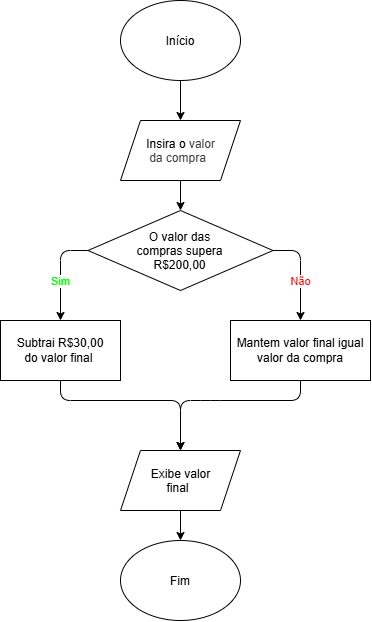

The diagram above was exported from draw.io. Its source (the exported page's mxGraphModel, read from the mxfile embedded in the PNG):
<mxGraphModel dx="1278" dy="878" grid="1" gridSize="10" guides="1" tooltips="1" connect="1" arrows="1" fold="1" page="1" pageScale="1" pageWidth="850" pageHeight="1100" math="0" shadow="0">
  <root>
    <mxCell id="0" />
    <mxCell id="1" parent="0" />
    <mxCell id="cuj9hFgbM9x7naTIr7jc-3" edge="1" parent="1" source="cuj9hFgbM9x7naTIr7jc-1" style="edgeStyle=none;html=1;entryX=0.5;entryY=0;entryDx=0;entryDy=0;" target="cuj9hFgbM9x7naTIr7jc-8" value="">
      <mxGeometry relative="1" as="geometry">
        <mxPoint x="420" y="310" as="targetPoint" />
      </mxGeometry>
    </mxCell>
    <mxCell id="cuj9hFgbM9x7naTIr7jc-1" parent="1" style="shape=parallelogram;perimeter=parallelogramPerimeter;whiteSpace=wrap;html=1;shapeInside=1;fixedSize=1;" value="Insira o&amp;nbsp;&lt;span style=&quot;color: rgb(63, 63, 63); text-decoration-line: inherit; background-color: transparent;&quot;&gt;valor&amp;nbsp;&lt;/span&gt;&lt;div&gt;&lt;span style=&quot;color: rgb(63, 63, 63); text-decoration-line: inherit; background-color: transparent;&quot;&gt;da compra&lt;/span&gt;&lt;/div&gt;" vertex="1">
      <mxGeometry height="60" width="120" x="360" y="210" as="geometry" />
    </mxCell>
    <mxCell id="cuj9hFgbM9x7naTIr7jc-10" edge="1" parent="1" source="cuj9hFgbM9x7naTIr7jc-8" style="edgeStyle=none;html=1;exitX=0;exitY=0.5;exitDx=0;exitDy=0;labelBackgroundColor=default;fontColor=#00FF00;" target="cuj9hFgbM9x7naTIr7jc-9" value="Sim">
      <mxGeometry relative="1" x="0.1795" as="geometry">
        <mxPoint as="offset" />
        <Array as="points">
          <mxPoint x="300" y="340" />
        </Array>
      </mxGeometry>
    </mxCell>
    <mxCell id="cuj9hFgbM9x7naTIr7jc-13" edge="1" parent="1" source="cuj9hFgbM9x7naTIr7jc-8" style="edgeStyle=none;html=1;exitX=1;exitY=0.5;exitDx=0;exitDy=0;fontColor=#FF0A0A;entryX=0.5;entryY=0;entryDx=0;entryDy=0;" target="cuj9hFgbM9x7naTIr7jc-12" value="Não">
      <mxGeometry relative="1" x="0.1795" as="geometry">
        <mxPoint as="offset" />
        <Array as="points">
          <mxPoint x="540" y="340" />
        </Array>
      </mxGeometry>
    </mxCell>
    <mxCell id="cuj9hFgbM9x7naTIr7jc-8" parent="1" style="rhombus;whiteSpace=wrap;html=1;shapeInside=1;" value="O valor das compras supera R$200,00" vertex="1">
      <mxGeometry height="80" width="185" x="327.5" y="300" as="geometry" />
    </mxCell>
    <mxCell id="cuj9hFgbM9x7naTIr7jc-15" edge="1" parent="1" source="cuj9hFgbM9x7naTIr7jc-9" style="edgeStyle=none;html=1;exitX=0.5;exitY=1;exitDx=0;exitDy=0;" target="cuj9hFgbM9x7naTIr7jc-14" value="">
      <mxGeometry relative="1" as="geometry">
        <Array as="points">
          <mxPoint x="300" y="490" />
          <mxPoint x="420" y="490" />
        </Array>
      </mxGeometry>
    </mxCell>
    <mxCell id="cuj9hFgbM9x7naTIr7jc-9" parent="1" style="whiteSpace=wrap;html=1;" value="Subtrai R$30,00&lt;div&gt;do valor final&amp;nbsp;&lt;/div&gt;" vertex="1">
      <mxGeometry height="60" width="120" x="240" y="410" as="geometry" />
    </mxCell>
    <mxCell id="cuj9hFgbM9x7naTIr7jc-12" parent="1" style="whiteSpace=wrap;html=1;" value="Mantem valor final igual valor da compra" vertex="1">
      <mxGeometry height="60" width="140" x="470" y="410" as="geometry" />
    </mxCell>
    <mxCell id="cuj9hFgbM9x7naTIr7jc-18" edge="1" parent="1" source="cuj9hFgbM9x7naTIr7jc-14" style="edgeStyle=none;html=1;" target="cuj9hFgbM9x7naTIr7jc-17" value="">
      <mxGeometry relative="1" as="geometry" />
    </mxCell>
    <mxCell id="cuj9hFgbM9x7naTIr7jc-14" parent="1" style="shape=parallelogram;perimeter=parallelogramPerimeter;whiteSpace=wrap;html=1;shapeInside=1;fixedSize=1;" value="Exibe valor&amp;nbsp;&lt;div&gt;final&lt;/div&gt;" vertex="1">
      <mxGeometry height="60" width="120" x="360" y="540" as="geometry" />
    </mxCell>
    <mxCell id="cuj9hFgbM9x7naTIr7jc-16" edge="1" parent="1" source="cuj9hFgbM9x7naTIr7jc-12" style="edgeStyle=none;html=1;exitX=0.5;exitY=1;exitDx=0;exitDy=0;entryX=0.5;entryY=0;entryDx=0;entryDy=0;" target="cuj9hFgbM9x7naTIr7jc-14" value="">
      <mxGeometry relative="1" x="0.6324" as="geometry">
        <Array as="points">
          <mxPoint x="540" y="490" />
          <mxPoint x="450" y="490" />
          <mxPoint x="420" y="490" />
        </Array>
        <mxPoint x="310" y="480" as="sourcePoint" />
        <mxPoint x="430" y="550" as="targetPoint" />
      </mxGeometry>
    </mxCell>
    <mxCell id="cuj9hFgbM9x7naTIr7jc-17" parent="1" style="ellipse;whiteSpace=wrap;html=1;shapeInside=1;" value="Fim" vertex="1">
      <mxGeometry height="80" width="120" x="360" y="630" as="geometry" />
    </mxCell>
    <mxCell id="cuj9hFgbM9x7naTIr7jc-21" edge="1" parent="1" source="cuj9hFgbM9x7naTIr7jc-20" style="edgeStyle=none;html=1;" target="cuj9hFgbM9x7naTIr7jc-1" value="">
      <mxGeometry relative="1" as="geometry" />
    </mxCell>
    <mxCell id="cuj9hFgbM9x7naTIr7jc-20" parent="1" style="ellipse;whiteSpace=wrap;html=1;shapeInside=1;" value="Início" vertex="1">
      <mxGeometry height="80" width="120" x="360" y="90" as="geometry" />
    </mxCell>
  </root>
</mxGraphModel>